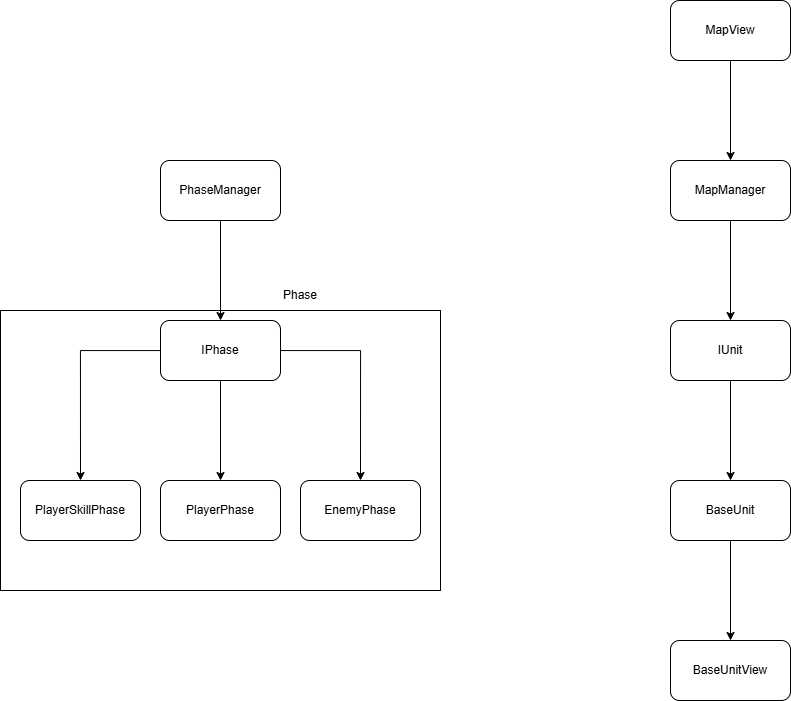

The diagram above was exported from draw.io. Its source (the exported page's mxGraphModel, read from the mxfile embedded in the PNG):
<mxGraphModel dx="827" dy="873" grid="1" gridSize="10" guides="1" tooltips="1" connect="1" arrows="1" fold="1" page="1" pageScale="1" pageWidth="827" pageHeight="1169" math="0" shadow="0">
  <root>
    <mxCell id="0" />
    <mxCell id="1" parent="0" />
    <mxCell id="Z5NWjTWqnw5u9phxf280-17" parent="1" style="rounded=0;whiteSpace=wrap;html=1;" value="" vertex="1">
      <mxGeometry height="280" width="440" x="40" y="430" as="geometry" />
    </mxCell>
    <mxCell id="Z5NWjTWqnw5u9phxf280-13" edge="1" parent="1" source="Z5NWjTWqnw5u9phxf280-1" style="edgeStyle=orthogonalEdgeStyle;rounded=0;orthogonalLoop=1;jettySize=auto;html=1;entryX=0.5;entryY=0;entryDx=0;entryDy=0;" target="Z5NWjTWqnw5u9phxf280-2">
      <mxGeometry relative="1" as="geometry" />
    </mxCell>
    <mxCell id="Z5NWjTWqnw5u9phxf280-1" parent="1" style="rounded=1;whiteSpace=wrap;html=1;" value="PhaseManager" vertex="1">
      <mxGeometry height="60" width="120" x="200" y="280" as="geometry" />
    </mxCell>
    <mxCell id="Z5NWjTWqnw5u9phxf280-14" edge="1" parent="1" source="Z5NWjTWqnw5u9phxf280-2" style="edgeStyle=orthogonalEdgeStyle;rounded=0;orthogonalLoop=1;jettySize=auto;html=1;entryX=0.5;entryY=0;entryDx=0;entryDy=0;" target="Z5NWjTWqnw5u9phxf280-3">
      <mxGeometry relative="1" as="geometry" />
    </mxCell>
    <mxCell id="Z5NWjTWqnw5u9phxf280-15" edge="1" parent="1" source="Z5NWjTWqnw5u9phxf280-2" style="edgeStyle=orthogonalEdgeStyle;rounded=0;orthogonalLoop=1;jettySize=auto;html=1;entryX=0.5;entryY=0;entryDx=0;entryDy=0;" target="Z5NWjTWqnw5u9phxf280-4">
      <mxGeometry relative="1" as="geometry" />
    </mxCell>
    <mxCell id="Z5NWjTWqnw5u9phxf280-16" edge="1" parent="1" source="Z5NWjTWqnw5u9phxf280-2" style="edgeStyle=orthogonalEdgeStyle;rounded=0;orthogonalLoop=1;jettySize=auto;html=1;entryX=0.5;entryY=0;entryDx=0;entryDy=0;" target="Z5NWjTWqnw5u9phxf280-5">
      <mxGeometry relative="1" as="geometry" />
    </mxCell>
    <mxCell id="Z5NWjTWqnw5u9phxf280-2" parent="1" style="rounded=1;whiteSpace=wrap;html=1;" value="IPhase" vertex="1">
      <mxGeometry height="60" width="120" x="200" y="440" as="geometry" />
    </mxCell>
    <mxCell id="Z5NWjTWqnw5u9phxf280-3" parent="1" style="rounded=1;whiteSpace=wrap;html=1;" value="PlayerPhase" vertex="1">
      <mxGeometry height="60" width="120" x="200" y="600" as="geometry" />
    </mxCell>
    <mxCell id="Z5NWjTWqnw5u9phxf280-4" parent="1" style="rounded=1;whiteSpace=wrap;html=1;" value="PlayerSkillPhase" vertex="1">
      <mxGeometry height="60" width="120" x="60" y="600" as="geometry" />
    </mxCell>
    <mxCell id="Z5NWjTWqnw5u9phxf280-5" parent="1" style="rounded=1;whiteSpace=wrap;html=1;" value="EnemyPhase" vertex="1">
      <mxGeometry height="60" width="120" x="340" y="600" as="geometry" />
    </mxCell>
    <mxCell id="Z5NWjTWqnw5u9phxf280-11" edge="1" parent="1" source="Z5NWjTWqnw5u9phxf280-6" style="edgeStyle=orthogonalEdgeStyle;rounded=0;orthogonalLoop=1;jettySize=auto;html=1;entryX=0.5;entryY=0;entryDx=0;entryDy=0;" target="Z5NWjTWqnw5u9phxf280-7">
      <mxGeometry relative="1" as="geometry" />
    </mxCell>
    <mxCell id="Z5NWjTWqnw5u9phxf280-6" parent="1" style="rounded=1;whiteSpace=wrap;html=1;" value="MapManager" vertex="1">
      <mxGeometry height="60" width="120" x="710" y="280" as="geometry" />
    </mxCell>
    <mxCell id="Z5NWjTWqnw5u9phxf280-12" edge="1" parent="1" source="Z5NWjTWqnw5u9phxf280-7" style="edgeStyle=orthogonalEdgeStyle;rounded=0;orthogonalLoop=1;jettySize=auto;html=1;entryX=0.5;entryY=0;entryDx=0;entryDy=0;" target="Z5NWjTWqnw5u9phxf280-8">
      <mxGeometry relative="1" as="geometry" />
    </mxCell>
    <mxCell id="Z5NWjTWqnw5u9phxf280-7" parent="1" style="rounded=1;whiteSpace=wrap;html=1;" value="IUnit" vertex="1">
      <mxGeometry height="60" width="120" x="710" y="440" as="geometry" />
    </mxCell>
    <mxCell id="Z5NWjTWqnw5u9phxf280-20" edge="1" parent="1" source="Z5NWjTWqnw5u9phxf280-8" style="edgeStyle=orthogonalEdgeStyle;rounded=0;orthogonalLoop=1;jettySize=auto;html=1;entryX=0.5;entryY=0;entryDx=0;entryDy=0;" target="Z5NWjTWqnw5u9phxf280-19">
      <mxGeometry relative="1" as="geometry" />
    </mxCell>
    <mxCell id="Z5NWjTWqnw5u9phxf280-8" parent="1" style="rounded=1;whiteSpace=wrap;html=1;" value="BaseUnit" vertex="1">
      <mxGeometry height="60" width="120" x="710" y="600" as="geometry" />
    </mxCell>
    <mxCell id="Z5NWjTWqnw5u9phxf280-10" edge="1" parent="1" source="Z5NWjTWqnw5u9phxf280-9" style="edgeStyle=orthogonalEdgeStyle;rounded=0;orthogonalLoop=1;jettySize=auto;html=1;entryX=0.5;entryY=0;entryDx=0;entryDy=0;" target="Z5NWjTWqnw5u9phxf280-6">
      <mxGeometry relative="1" as="geometry" />
    </mxCell>
    <mxCell id="Z5NWjTWqnw5u9phxf280-9" parent="1" style="rounded=1;whiteSpace=wrap;html=1;" value="MapView" vertex="1">
      <mxGeometry height="60" width="120" x="710" y="120" as="geometry" />
    </mxCell>
    <mxCell id="Z5NWjTWqnw5u9phxf280-18" parent="1" style="text;html=1;whiteSpace=wrap;strokeColor=none;fillColor=none;align=center;verticalAlign=middle;rounded=0;" value="Phase" vertex="1">
      <mxGeometry height="30" width="60" x="310" y="400" as="geometry" />
    </mxCell>
    <mxCell id="Z5NWjTWqnw5u9phxf280-19" parent="1" style="rounded=1;whiteSpace=wrap;html=1;" value="BaseUnitView" vertex="1">
      <mxGeometry height="60" width="120" x="710" y="760" as="geometry" />
    </mxCell>
  </root>
</mxGraphModel>